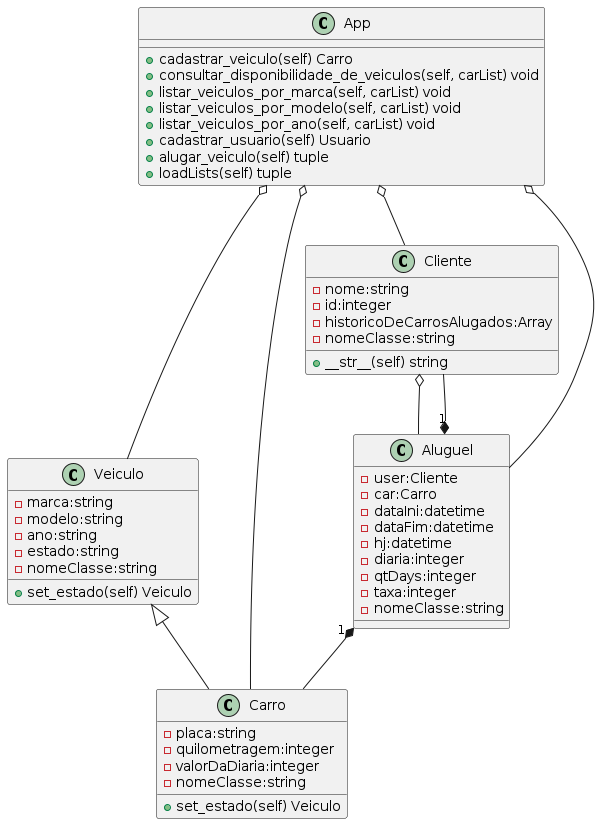

The diagram above was rendered by PlantUML. Its source (embedded in the PNG):
@startuml diagrama_de_classes
    class App {
        +cadastrar_veiculo(self) Carro
        +consultar_disponibilidade_de_veiculos(self, carList) void
        +listar_veiculos_por_marca(self, carList) void
        +listar_veiculos_por_modelo(self, carList) void
        +listar_veiculos_por_ano(self, carList) void
        +cadastrar_usuario(self) Usuario
        +alugar_veiculo(self) tuple
        +loadLists(self) tuple
    }
    class Veiculo {
        - marca:string 
        - modelo:string
        - ano:string
        - estado:string
        - nomeClasse:string

        +set_estado(self) Veiculo
    }
    class Carro{
        - placa:string 
        - quilometragem:integer
        - valorDaDiaria:integer
        - nomeClasse:string

        +set_estado(self) Veiculo
    }
    class Cliente{
        - nome:string
        - id:integer
        - historicoDeCarrosAlugados:Array
        - nomeClasse:string

        +__str__(self) string
    }
    class Aluguel{
        - user:Cliente
        - car:Carro
        - dataIni:datetime
        - dataFim:datetime
        - hj:datetime
        - diaria:integer
        - qtDays:integer
        - taxa:integer
        - nomeClasse:string
    }
    Veiculo <|-- Carro
    App o-- Veiculo
    App o-- Carro
    App o-- Cliente
    App o-- Aluguel
    Aluguel "1" *-- Carro
    Aluguel "1" *-- Cliente
    Cliente o-- Aluguel
@enduml